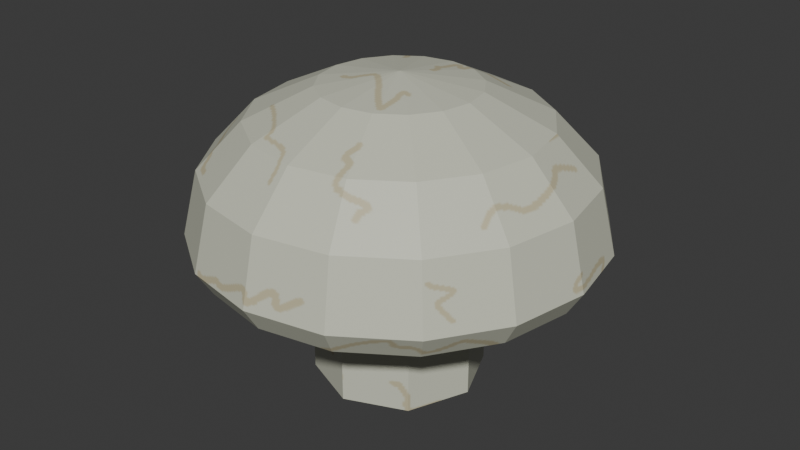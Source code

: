# Source: Mushrooms.blend  (saved by Blender 5.0.119; exported with 4.5.12 LTS)
import bpy
from mathutils import Matrix  # noqa: F401  (used for matrix-valued properties, if any)

bpy.ops.wm.read_factory_settings(use_empty=True)
scene = bpy.context.scene
scene.name = 'Scene'

# ---- collections
col_collection = bpy.data.collections.new('Collection'); scene.collection.children.link(col_collection)

# ---- images (referenced by path relative to the original .blend; pixels are not part of the script)
import os
ASSET_DIR = os.environ.get("B2B_ASSET_DIR", "")  # directory of the original .blend (textures are referenced by path, not embedded)
HERE = os.path.dirname(os.path.abspath(__file__))  # packed textures are extracted next to this script under _unpacked/

def load_image(name, relpath, width, height, colorspace="sRGB"):
    """Load a texture the original file referenced (path relative to the .blend, or extracted next to this script)."""
    p = next((c for c in (os.path.join(HERE, relpath), os.path.join(ASSET_DIR, relpath)) if relpath and os.path.exists(c)), "")
    if p:
        img = bpy.data.images.load(p, check_existing=True)
        img.name = name
    else:  # same state as the original file: an image datablock whose file is absent (Cycles renders it pink)
        img = bpy.data.images.new(name, width, height)
        img.source = "FILE"
        img.filepath = "//" + (relpath or name)
    img.colorspace_settings.name = colorspace
    return img
img_mushroom_texture = load_image('Mushroom_texture', '_unpacked/Mushroom_texture.026bc35c.png', 512, 512, 'sRGB')

# ---- materials (node trees are filled in below, after node groups)
mat_material_001 = bpy.data.materials.new('Material.001')

# ---- material node trees
mat_material_001.use_nodes = True; mat_material_001.node_tree.nodes.clear()
_N = mat_material_001.node_tree.nodes; _L = mat_material_001.node_tree.links
n0 = _N.new('ShaderNodeBsdfPrincipled'); n0.name = 'Principled BSDF'; n0.location = (-200, 100)
n1 = _N.new('ShaderNodeOutputMaterial'); n1.name = 'Material Output'; n1.location = (200, 100)
n2 = _N.new('ShaderNodeTexImage'); n2.name = 'Image Texture'; n2.location = (-490, 75)
n2.image = img_mushroom_texture
_L.new(n0.outputs[0], n1.inputs[0])
_L.new(n2.outputs[0], n0.inputs[0])
n1.is_active_output = True

# ---- world
world_world = bpy.data.worlds.new('World'); scene.world = world_world
world_world.use_nodes = True; world_world.node_tree.nodes.clear()
_N = world_world.node_tree.nodes; _L = world_world.node_tree.links
n0 = _N.new('ShaderNodeOutputWorld'); n0.name = 'World Output'; n0.location = (200, 100)
n1 = _N.new('ShaderNodeBackground'); n1.name = 'Background'; n1.location = (-200, 100)
n1.inputs[0].default_value = (0.05088, 0.05088, 0.05088, 1.0)
_L.new(n1.outputs[0], n0.inputs[0])
n0.is_active_output = True
world_world.color = (0.05088, 0.05088, 0.05088)
world_world.sun_shadow_jitter_overblur = 0.0

# ---- meshes
me_sphere = bpy.data.meshes.new('Sphere')
me_sphere.from_pydata([(0.0, 0.0, 0.2119), (0.0, 0.4619, -0.009084), (0.0, 0.5, -0.1738), (0.0, 0.4619, -0.2382), (3.537e-09, 0.2909, -0.1652), (3.537e-09, -1.073e-08, -0.1615), (0.07322, 0.1768, 0.1838), (0.1353, 0.3266, 0.1072), (0.1768, 0.4268, -0.008888), (0.1913, 0.4619, -0.1722), (0.1768, 0.4268, -0.2356), (0.1353, 0.3266, -0.2353), (0.1113, 0.2688, -0.163), (0.1353, 0.1353, 0.1836), (0.25, 0.25, 0.1069), (0.3266, 0.3266, -0.008494), (0.3536, 0.3536, -0.1702), (0.3266, 0.3266, -0.2326), (0.25, 0.25, -0.2325), (0.2057, 0.2057, -0.1607), (0.1768, 0.07322, 0.1833), (0.3266, 0.1353, 0.1065), (0.4268, 0.1768, -0.008095), (0.4619, 0.1913, -0.1685), (0.4268, 0.1768, -0.23), (0.3266, 0.1353, -0.2303), (0.2688, 0.1113, -0.159), (0.1913, -2.98e-08, 0.1832), (0.3536, -4.47e-08, 0.1064), (0.4619, -5.96e-08, -0.007924), (0.5, -7.451e-08, -0.1677), (0.4619, -5.96e-08, -0.2289), (0.3536, -4.47e-08, -0.2294), (0.2909, -4.944e-08, -0.1584), (0.1768, -0.07322, 0.1832), (0.3266, -0.1353, 0.1064), (0.4268, -0.1768, -0.007924), (0.4619, -0.1913, -0.1677), (0.4268, -0.1768, -0.2289), (0.3266, -0.1353, -0.2294), (0.2688, -0.1113, -0.1584), (0.1353, -0.1353, 0.1832), (0.25, -0.25, 0.1064), (0.3266, -0.3266, -0.007924), (0.3536, -0.3536, -0.1677), (0.3266, -0.3266, -0.2289), (0.25, -0.25, -0.2294), (0.2057, -0.2057, -0.1584), (0.07322, -0.1768, 0.1832), (0.1353, -0.3266, 0.1064), (0.1768, -0.4268, -0.007924), (0.1913, -0.4619, -0.1677), (0.1768, -0.4268, -0.2289), (0.1353, -0.3266, -0.2294), (0.1113, -0.2688, -0.1584), (-5.96e-08, -0.1913, 0.1832), (-1.118e-07, -0.3536, 0.1064), (-1.192e-07, -0.4619, -0.007924), (-1.788e-07, -0.5, -0.1677), (-1.192e-07, -0.4619, -0.2289), (-1.118e-07, -0.3536, -0.2294), (-8.709e-08, -0.2909, -0.1584), (-0.07322, -0.1768, 0.1832), (-0.1353, -0.3266, 0.1064), (-0.1768, -0.4268, -0.007924), (-0.1913, -0.4619, -0.1677), (-0.1768, -0.4268, -0.2289), (-0.1353, -0.3266, -0.2294), (-0.1113, -0.2688, -0.1584), (-0.1353, -0.1353, 0.1832), (-0.25, -0.25, 0.1064), (-0.3266, -0.3266, -0.007924), (-0.3536, -0.3536, -0.1677), (-0.3266, -0.3266, -0.2289), (-0.25, -0.25, -0.2294), (-0.2057, -0.2057, -0.1584), (-0.1768, -0.07322, 0.1832), (-0.3266, -0.1353, 0.1064), (-0.4268, -0.1768, -0.007924), (-0.4619, -0.1913, -0.1677), (-0.4268, -0.1768, -0.2289), (-0.3266, -0.1353, -0.2294), (-0.2688, -0.1113, -0.1584), (-0.1913, 8.941e-08, 0.1832), (-0.3536, 1.639e-07, 0.1064), (-0.4619, 1.788e-07, -0.007924), (-0.5, 2.533e-07, -0.1677), (-0.4619, 1.788e-07, -0.2289), (-0.3536, 1.639e-07, -0.2294), (-0.2909, 1.252e-07, -0.1584), (-0.1768, 0.07322, 0.1833), (-0.3266, 0.1353, 0.1065), (-0.4268, 0.1768, -0.008095), (-0.4619, 0.1913, -0.1685), (-0.4268, 0.1768, -0.23), (-0.3266, 0.1353, -0.2303), (-0.2688, 0.1113, -0.159), (-0.1353, 0.1353, 0.1836), (-0.25, 0.25, 0.1069), (-0.3266, 0.3266, -0.008494), (-0.3536, 0.3536, -0.1702), (-0.3266, 0.3266, -0.2326), (-0.25, 0.25, -0.2325), (-0.2057, 0.2057, -0.1607), (-0.07322, 0.1768, 0.1838), (-0.1353, 0.3266, 0.1072), (-0.1768, 0.4268, -0.008888), (-0.1913, 0.4619, -0.1722), (-0.1768, 0.4268, -0.2356), (-0.1353, 0.3266, -0.2353), (-0.1113, 0.2688, -0.163), (1.192e-07, 0.1913, 0.1838), (2.235e-07, 0.3536, 0.1073), (2.235e-07, 0.3536, -0.2378), (0.0, 0.2108, -0.5477), (0.0, 0.2108, -0.1093), (0.1491, 0.1491, -0.5477), (0.1491, 0.1491, -0.1093), (0.2108, 0.0, -0.5477), (0.2108, 0.0, -0.1093), (0.1491, -0.1491, -0.5477), (0.1491, -0.1491, -0.1093), (0.0, -0.2108, -0.5477), (0.0, -0.2108, -0.1093), (-0.1491, -0.1491, -0.5477), (-0.1491, -0.1491, -0.1093), (-0.2108, 0.0, -0.5477), (-0.2108, 0.0, -0.1093), (-0.1491, 0.1491, -0.5477), (-0.1491, 0.1491, -0.1093)], [], [(3, 2, 9, 10), (1, 112, 7, 8), (111, 0, 6), (5, 4, 12), (113, 3, 10, 11), (2, 1, 8, 9), (112, 111, 6, 7), (4, 113, 11, 12), (5, 12, 19), (11, 10, 17, 18), (9, 8, 15, 16), (7, 6, 13, 14), (12, 11, 18, 19), (10, 9, 16, 17), (8, 7, 14, 15), (6, 0, 13), (14, 13, 20, 21), (19, 18, 25, 26), (17, 16, 23, 24), (15, 14, 21, 22), (13, 0, 20), (5, 19, 26), (18, 17, 24, 25), (16, 15, 22, 23), (26, 25, 32, 33), (24, 23, 30, 31), (22, 21, 28, 29), (20, 0, 27), (5, 26, 33), (25, 24, 31, 32), (23, 22, 29, 30), (21, 20, 27, 28), (27, 0, 34), (5, 33, 40), (32, 31, 38, 39), (30, 29, 36, 37), (28, 27, 34, 35), (33, 32, 39, 40), (31, 30, 37, 38), (29, 28, 35, 36), (39, 38, 45, 46), (37, 36, 43, 44), (35, 34, 41, 42), (40, 39, 46, 47), (38, 37, 44, 45), (36, 35, 42, 43), (34, 0, 41), (5, 40, 47), (47, 46, 53, 54), (45, 44, 51, 52), (43, 42, 49, 50), (41, 0, 48), (5, 47, 54), (46, 45, 52, 53), (44, 43, 50, 51), (42, 41, 48, 49), (52, 51, 58, 59), (50, 49, 56, 57), (48, 0, 55), (5, 54, 61), (53, 52, 59, 60), (51, 50, 57, 58), (49, 48, 55, 56), (54, 53, 60, 61), (5, 61, 68), (60, 59, 66, 67), (58, 57, 64, 65), (56, 55, 62, 63), (61, 60, 67, 68), (59, 58, 65, 66), (57, 56, 63, 64), (55, 0, 62), (65, 64, 71, 72), (63, 62, 69, 70), (68, 67, 74, 75), (66, 65, 72, 73), (64, 63, 70, 71), (62, 0, 69), (5, 68, 75), (67, 66, 73, 74), (75, 74, 81, 82), (73, 72, 79, 80), (71, 70, 77, 78), (69, 0, 76), (5, 75, 82), (74, 73, 80, 81), (72, 71, 78, 79), (70, 69, 76, 77), (78, 77, 84, 85), (76, 0, 83), (5, 82, 89), (81, 80, 87, 88), (79, 78, 85, 86), (77, 76, 83, 84), (82, 81, 88, 89), (80, 79, 86, 87), (5, 89, 96), (88, 87, 94, 95), (86, 85, 92, 93), (84, 83, 90, 91), (89, 88, 95, 96), (87, 86, 93, 94), (85, 84, 91, 92), (83, 0, 90), (91, 90, 97, 98), (96, 95, 102, 103), (94, 93, 100, 101), (92, 91, 98, 99), (90, 0, 97), (5, 96, 103), (95, 94, 101, 102), (93, 92, 99, 100), (103, 102, 109, 110), (101, 100, 107, 108), (99, 98, 105, 106), (97, 0, 104), (5, 103, 110), (102, 101, 108, 109), (100, 99, 106, 107), (98, 97, 104, 105), (104, 0, 111), (5, 110, 4), (109, 108, 3, 113), (107, 106, 1, 2), (105, 104, 111, 112), (110, 109, 113, 4), (108, 107, 2, 3), (106, 105, 112, 1), (114, 115, 117, 116), (116, 117, 119, 118), (118, 119, 121, 120), (120, 121, 123, 122), (122, 123, 125, 124), (124, 125, 127, 126), (117, 115, 129, 127, 125, 123, 121, 119), (126, 127, 129, 128), (128, 129, 115, 114), (114, 116, 118, 120, 122, 124, 126, 128)])
_uv = me_sphere.uv_layers.new(name='UVMap')
_uv.uv.foreach_set('vector', [0.303, 0.7325, 0.2681, 0.7397, 0.2658, 0.6421, 0.3002, 0.6424, 0.7321, 0.01792, 0.711, 0.0689, 0.6421, 0.05518, 0.642, 2.832e-09, 0.6794, 0.1452, 0.6421, 0.2353, 0.6421, 0.1378, 0.2311, 0.2307, 0.1487, 0.354, 0.1078, 0.3131, 0.1308, 0.3808, 0.1001, 0.4267, 0.03515, 0.3617, 0.08109, 0.3311, 0.2681, 0.7397, 0.1871, 0.7315, 0.1855, 0.6414, 0.2658, 0.6421, 0.711, 0.0689, 0.6794, 0.1452, 0.6421, 0.1378, 0.6421, 0.05518, 0.1487, 0.354, 0.1308, 0.3808, 0.08109, 0.3311, 0.1078, 0.3131, 0.2311, 0.2307, 0.1078, 0.3131, 0.08562, 0.2597, 0.08109, 0.3311, 0.03515, 0.3617, -3.064e-08, 0.2769, 0.05418, 0.2661, 0.2658, 0.6421, 0.1855, 0.6414, 0.1883, 0.5513, 0.268, 0.5446, 0.6421, 0.05518, 0.6421, 0.1378, 0.6048, 0.1452, 0.5731, 0.0689, 0.1078, 0.3131, 0.08109, 0.3311, 0.05418, 0.2661, 0.08562, 0.2597, 0.3002, 0.6424, 0.2658, 0.6421, 0.268, 0.5446, 0.3017, 0.5523, 0.642, 2.832e-09, 0.6421, 0.05518, 0.5731, 0.0689, 0.5519, 0.01792, 0.6421, 0.1378, 0.6421, 0.2353, 0.6048, 0.1452, 0.5731, 0.0689, 0.6048, 0.1452, 0.5731, 0.1664, 0.5146, 0.108, 0.08562, 0.2597, 0.05418, 0.2661, 0.05419, 0.1958, 0.08563, 0.2018, 0.3017, 0.5523, 0.268, 0.5446, 0.2746, 0.4619, 0.3073, 0.4758, 0.5519, 0.01792, 0.5731, 0.0689, 0.5146, 0.108, 0.4755, 0.06896, 0.6048, 0.1452, 0.6421, 0.2353, 0.5731, 0.1664, 0.2311, 0.2307, 0.08562, 0.2597, 0.08563, 0.2018, 0.05418, 0.2661, -3.064e-08, 0.2769, 4.942e-06, 0.185, 0.05419, 0.1958, 0.268, 0.5446, 0.1883, 0.5513, 0.195, 0.4749, 0.2746, 0.4619, 0.08563, 0.2018, 0.05419, 0.1958, 0.0811, 0.1308, 0.1078, 0.1483, 0.4719, 0.4293, 0.5008, 0.4156, 0.4927, 0.4983, 0.4646, 0.5057, 0.5837, 0.4293, 0.6474, 0.4683, 0.6413, 0.5268, 0.5759, 0.5057, 0.5731, 0.1664, 0.6421, 0.2353, 0.552, 0.198, 0.2311, 0.2307, 0.08563, 0.2018, 0.1078, 0.1483, 0.05419, 0.1958, 4.942e-06, 0.185, 0.03516, 0.1001, 0.0811, 0.1308, 0.5008, 0.4156, 0.5837, 0.4293, 0.5759, 0.5057, 0.4927, 0.4983, 0.5146, 0.108, 0.5731, 0.1664, 0.552, 0.198, 0.4756, 0.1664, 0.552, 0.198, 0.6421, 0.2353, 0.5446, 0.2353, 0.2311, 0.2307, 0.1078, 0.1483, 0.1487, 0.1074, 0.0811, 0.1308, 0.03516, 0.1001, 0.1001, 0.03515, 0.1308, 0.08109, 0.4927, 0.4983, 0.5759, 0.5057, 0.5732, 0.5958, 0.4897, 0.5958, 0.4756, 0.1664, 0.552, 0.198, 0.5446, 0.2353, 0.4619, 0.2354, 0.9418, 0.1843, 0.9052, 0.1979, 0.9047, 0.1296, 0.9414, 0.1281, 0.4646, 0.5057, 0.4927, 0.4983, 0.4897, 0.5958, 0.4619, 0.5958, 0.5759, 0.5057, 0.6413, 0.5268, 0.6392, 0.5958, 0.5732, 0.5958, 0.1308, 0.08109, 0.1001, 0.03515, 0.185, 9.874e-10, 0.1958, 0.05418, 0.4897, 0.5958, 0.5732, 0.5958, 0.576, 0.6859, 0.4927, 0.6933, 0.4619, 0.2354, 0.5446, 0.2353, 0.552, 0.2727, 0.4756, 0.3043, 0.9414, 0.1281, 0.9047, 0.1296, 0.9047, 0.06011, 0.9414, 0.07093, 0.4619, 0.5958, 0.4897, 0.5958, 0.4927, 0.6933, 0.4647, 0.6859, 0.5732, 0.5958, 0.6392, 0.5958, 0.6414, 0.6647, 0.576, 0.6859, 0.5446, 0.2353, 0.6421, 0.2353, 0.552, 0.2727, 0.2311, 0.2307, 0.1487, 0.1074, 0.2021, 0.08528, 0.9414, 0.07093, 0.9047, 0.06011, 0.9052, 6.015e-09, 0.9418, 0.02147, 0.4647, 0.6859, 0.4927, 0.6933, 0.5013, 0.776, 0.4726, 0.7623, 0.576, 0.6859, 0.6414, 0.6647, 0.6474, 0.7232, 0.5839, 0.7623, 0.552, 0.2727, 0.6421, 0.2353, 0.5731, 0.3043, 0.2311, 0.2307, 0.2021, 0.08528, 0.26, 0.08528, 0.1958, 0.05418, 0.185, 9.874e-10, 0.2769, 1.946e-06, 0.2661, 0.05419, 0.4927, 0.6933, 0.576, 0.6859, 0.5839, 0.7623, 0.5013, 0.776, 0.4756, 0.3043, 0.552, 0.2727, 0.5731, 0.3043, 0.5146, 0.3628, 0.1749, 0.8086, 0.1462, 0.8223, 0.1547, 0.7396, 0.1828, 0.7322, 0.06359, 0.8086, -1.132e-09, 0.7695, 0.006034, 0.711, 0.07147, 0.7322, 0.5731, 0.3043, 0.6421, 0.2353, 0.6048, 0.3254, 0.2311, 0.2307, 0.26, 0.08528, 0.3135, 0.1074, 0.2661, 0.05419, 0.2769, 1.946e-06, 0.3617, 0.03516, 0.331, 0.08109, 0.1462, 0.8223, 0.06359, 0.8086, 0.07147, 0.7322, 0.1547, 0.7396, 0.5146, 0.3628, 0.5731, 0.3043, 0.6048, 0.3254, 0.5731, 0.4019, 0.8596, 0.0226, 0.8982, 1.978e-08, 0.903, 0.05839, 0.8635, 0.07065, 0.2311, 0.2307, 0.3135, 0.1074, 0.3544, 0.1483, 0.331, 0.08109, 0.3617, 0.03516, 0.4267, 0.1001, 0.3808, 0.1308, 0.1547, 0.7396, 0.07147, 0.7322, 0.07424, 0.6421, 0.1577, 0.6421, 0.5731, 0.4019, 0.6048, 0.3254, 0.6421, 0.3329, 0.6421, 0.4156, 0.8635, 0.07065, 0.903, 0.05839, 0.9047, 0.1273, 0.8649, 0.1274, 0.1828, 0.7322, 0.1547, 0.7396, 0.1577, 0.6421, 0.1855, 0.6421, 0.07147, 0.7322, 0.006034, 0.711, 0.008152, 0.6421, 0.07424, 0.6421, 0.6048, 0.3254, 0.6421, 0.2353, 0.6421, 0.3329, 0.1577, 0.6421, 0.07424, 0.6421, 0.07147, 0.552, 0.1547, 0.5445, 0.6421, 0.4156, 0.6421, 0.3329, 0.6794, 0.3254, 0.711, 0.4019, 0.8649, 0.1274, 0.9047, 0.1273, 0.903, 0.1963, 0.8635, 0.1841, 0.1855, 0.6421, 0.1577, 0.6421, 0.1547, 0.5445, 0.1828, 0.552, 0.07424, 0.6421, 0.008152, 0.6421, 0.006034, 0.5731, 0.07147, 0.552, 0.6421, 0.3329, 0.6421, 0.2353, 0.6794, 0.3254, 0.2311, 0.2307, 0.3544, 0.1483, 0.3765, 0.2018, 0.3808, 0.1308, 0.4267, 0.1001, 0.4619, 0.185, 0.4077, 0.1958, 0.8635, 0.1841, 0.903, 0.1963, 0.8982, 0.2549, 0.8596, 0.2323, 0.1828, 0.552, 0.1547, 0.5445, 0.1462, 0.4619, 0.1749, 0.4756, 0.07147, 0.552, 0.006034, 0.5731, 1.051e-08, 0.5146, 0.06359, 0.4756, 0.6794, 0.3254, 0.6421, 0.2353, 0.711, 0.3043, 0.2311, 0.2307, 0.3765, 0.2018, 0.3765, 0.2597, 0.4077, 0.1958, 0.4619, 0.185, 0.4619, 0.2769, 0.4077, 0.2661, 0.1547, 0.5445, 0.07147, 0.552, 0.06359, 0.4756, 0.1462, 0.4619, 0.711, 0.4019, 0.6794, 0.3254, 0.711, 0.3043, 0.7695, 0.3628, 0.8085, 0.4019, 0.7695, 0.3628, 0.8086, 0.3044, 0.8596, 0.3256, 0.711, 0.3043, 0.6421, 0.2353, 0.7322, 0.2727, 0.2311, 0.2307, 0.3765, 0.2597, 0.3544, 0.3131, 0.4077, 0.2661, 0.4619, 0.2769, 0.4267, 0.3617, 0.3808, 0.331, 0.6787, 0.4156, 0.7601, 0.4291, 0.7617, 0.5032, 0.6805, 0.4958, 0.7695, 0.3628, 0.711, 0.3043, 0.7322, 0.2727, 0.8086, 0.3044, 0.3765, 0.2597, 0.4077, 0.2661, 0.3808, 0.331, 0.3544, 0.3131, 0.6474, 0.4302, 0.6787, 0.4156, 0.6805, 0.4958, 0.6491, 0.5043, 0.2311, 0.2307, 0.3544, 0.3131, 0.3135, 0.354, 0.3808, 0.331, 0.4267, 0.3617, 0.3617, 0.4267, 0.331, 0.3808, 0.6805, 0.4958, 0.7617, 0.5032, 0.7628, 0.5924, 0.6814, 0.5924, 0.8086, 0.3044, 0.7322, 0.2727, 0.7396, 0.2353, 0.8223, 0.2354, 0.3544, 0.3131, 0.3808, 0.331, 0.331, 0.3808, 0.3135, 0.354, 0.6491, 0.5043, 0.6805, 0.4958, 0.6814, 0.5924, 0.6497, 0.5935, 0.7617, 0.5032, 0.8193, 0.526, 0.8203, 0.5943, 0.7628, 0.5924, 0.7322, 0.2727, 0.6421, 0.2353, 0.7396, 0.2353, 0.8223, 0.2354, 0.7396, 0.2353, 0.7322, 0.198, 0.8086, 0.1664, 0.3135, 0.354, 0.331, 0.3808, 0.2661, 0.4077, 0.26, 0.3762, 0.6497, 0.5935, 0.6814, 0.5924, 0.6812, 0.6907, 0.649, 0.6843, 0.7628, 0.5924, 0.8203, 0.5943, 0.821, 0.6638, 0.7632, 0.6832, 0.7396, 0.2353, 0.6421, 0.2353, 0.7322, 0.198, 0.2311, 0.2307, 0.3135, 0.354, 0.26, 0.3762, 0.331, 0.3808, 0.3617, 0.4267, 0.2769, 0.4619, 0.2661, 0.4077, 0.6814, 0.5924, 0.7628, 0.5924, 0.7632, 0.6832, 0.6812, 0.6907, 0.26, 0.3762, 0.2661, 0.4077, 0.1958, 0.4077, 0.2021, 0.3762, 0.649, 0.6843, 0.6812, 0.6907, 0.6801, 0.7757, 0.6474, 0.7629, 0.8596, 0.1453, 0.8086, 0.1664, 0.7695, 0.108, 0.8085, 0.06896, 0.7322, 0.198, 0.6421, 0.2353, 0.711, 0.1664, 0.2311, 0.2307, 0.26, 0.3762, 0.2021, 0.3762, 0.2661, 0.4077, 0.2769, 0.4619, 0.185, 0.4619, 0.1958, 0.4077, 0.6812, 0.6907, 0.7632, 0.6832, 0.763, 0.7618, 0.6801, 0.7757, 0.8086, 0.1664, 0.7322, 0.198, 0.711, 0.1664, 0.7695, 0.108, 0.711, 0.1664, 0.6421, 0.2353, 0.6794, 0.1452, 0.2311, 0.2307, 0.2021, 0.3762, 0.1487, 0.354, 0.1958, 0.4077, 0.185, 0.4619, 0.1001, 0.4267, 0.1308, 0.3808, 0.2734, 0.8223, 0.1926, 0.8078, 0.1871, 0.7315, 0.2681, 0.7397, 0.7695, 0.108, 0.711, 0.1664, 0.6794, 0.1452, 0.711, 0.0689, 0.2021, 0.3762, 0.1958, 0.4077, 0.1308, 0.3808, 0.1487, 0.354, 0.3073, 0.8088, 0.2734, 0.8223, 0.2681, 0.7397, 0.303, 0.7325, 0.8085, 0.06896, 0.7695, 0.108, 0.711, 0.0689, 0.7321, 0.01792, 0.821, 0.6374, 0.821, 0.4156, 0.9032, 0.4156, 0.9032, 0.6373, 0.9032, 0.6373, 0.9032, 0.4156, 0.9615, 0.4227, 0.9615, 0.6445, 0.3073, 0.9213, 0.3073, 0.7006, 0.3895, 0.7006, 0.3895, 0.9213, 0.3895, 0.9213, 0.3895, 0.7006, 0.4477, 0.6916, 0.4477, 0.9123, 0.3073, 0.6916, 0.3073, 0.4708, 0.3895, 0.4708, 0.3895, 0.6916, 0.3895, 0.6916, 0.3895, 0.4708, 0.4477, 0.4619, 0.4477, 0.6826, 0.6474, 0.9161, 0.6474, 0.8338, 0.7056, 0.7757, 0.7878, 0.7757, 0.846, 0.8338, 0.846, 0.9161, 0.7878, 0.9742, 0.7056, 0.9742, 0.846, 0.9991, 0.846, 0.7757, 0.9282, 0.7757, 0.9282, 0.9991, 0.9282, 0.9991, 0.9282, 0.7757, 0.9888, 0.7766, 0.9888, 1.0, 0.4489, 0.9164, 0.4489, 0.8342, 0.507, 0.776, 0.5893, 0.776, 0.6474, 0.8342, 0.6474, 0.9164, 0.5893, 0.9746, 0.507, 0.9746])
me_sphere.materials.append(mat_material_001)
me_sphere.update()

# ---- objects
ob_mushroom = bpy.data.objects.new('Mushroom', me_sphere)

# ---- transforms, parenting, visibility, modifiers, constraints
ob_mushroom.location = (0.0001095, 0.000475, 0.3839)
ob_mushroom.scale = (0.4, 0.4, 0.4)

# ---- collection membership
col_collection.objects.link(ob_mushroom)

# ---- scene / render settings (as saved in the file)
scene.frame_start = 1; scene.frame_end = 250; scene.frame_set(68)
scene.render.engine = 'BLENDER_EEVEE_NEXT'
scene.render.bake_bias = 0.0
scene.render.bake_samples = 0
scene.cycles.sampling_pattern = 'TABULATED_SOBOL'
scene.eevee.use_volume_custom_range = False
bpy.context.view_layer.update()

# ---- added for rendering (the .blend has no active camera and no usable light): camera, sun
cam_auto = bpy.data.cameras.new('AutoCamera')
cam_auto.lens = 50.0
cam_auto.sensor_width = 36.0
cam_auto.clip_end = 1000.0
ob_auto_camera = bpy.data.objects.new('AutoCamera', cam_auto)
scene.collection.objects.link(ob_auto_camera)
ob_auto_camera.location = (0.59421, -0.712445, 0.792006)
ob_auto_camera.rotation_euler = (1.09748, -7.21219e-08, 0.694738)
scene.camera = ob_auto_camera
light_auto_sun = bpy.data.lights.new('AutoSun', 'SUN')
light_auto_sun.energy = 3.0
light_auto_sun.angle = 0.0523599
ob_auto_sun = bpy.data.objects.new('AutoSun', light_auto_sun)
scene.collection.objects.link(ob_auto_sun)
ob_auto_sun.rotation_euler = (0.872665, 0.174533, 0.523599)
bpy.context.view_layer.update()
